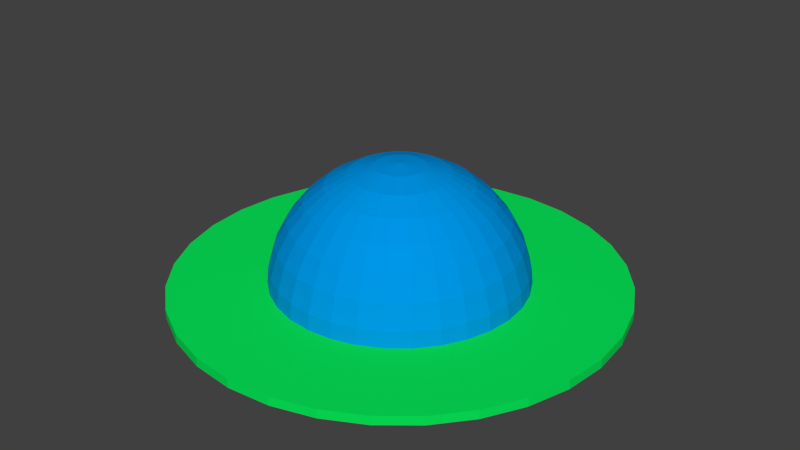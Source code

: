 # Source: saucer.blend  (saved by Blender 2.78.0; exported with 4.5.12 LTS)
import bpy
from mathutils import Matrix  # noqa: F401  (used for matrix-valued properties, if any)

bpy.ops.wm.read_factory_settings(use_empty=True)
scene = bpy.context.scene
scene.name = 'Scene'

# ---- collections
col_collection_1 = bpy.data.collections.new('Collection 1'); scene.collection.children.link(col_collection_1)

# ---- materials (node trees are filled in below, after node groups)
mat_sourcercircle = bpy.data.materials.new('SourcerCircle')
mat_sourcercircle.alpha_threshold = 0.0
mat_sourcercircle.use_transparent_shadow = False
mat_sourcercircle.diffuse_color = (0.002224, 0.8, 0.09828, 1.0)
mat_sourcercircle.roughness = 0.5
mat_saucercabin = bpy.data.materials.new('SaucerCabin')
mat_saucercabin.alpha_threshold = 0.0
mat_saucercabin.use_transparent_shadow = False
mat_saucercabin.diffuse_color = (0.0, 0.3045, 0.8, 1.0)
mat_saucercabin.roughness = 0.5

# ---- material node trees

# ---- world
world_world = bpy.data.worlds.new('World'); scene.world = world_world
world_world.color = (0.05088, 0.05088, 0.05088)
world_world.use_sun_shadow = False
world_world.sun_shadow_jitter_overblur = 0.0
world_world.cycles.sampling_method = 'MANUAL'

# ---- meshes
me_circle = bpy.data.meshes.new('Circle')
me_circle.from_pydata([(0.02181, 0.1097, 0.5621), (0.04279, 0.2151, 0.5295), (0.06212, 0.3123, 0.4765), (0.07906, 0.3975, 0.4053), (0.09297, 0.4674, 0.3184), (0.1033, 0.5193, 0.2193), (0.1097, 0.5513, 0.1118), (0.1118, 0.5621, 4.327e-08), (0.04279, 0.1033, 0.5621), (0.08393, 0.2026, 0.5295), (0.1219, 0.2942, 0.4765), (0.1551, 0.3744, 0.4053), (0.1824, 0.4403, 0.3184), (0.2026, 0.4892, 0.2193), (0.2151, 0.5193, 0.1118), (0.2193, 0.5295, 4.327e-08), (0.06212, 0.09297, 0.5621), (0.1219, 0.1824, 0.5295), (0.1769, 0.2648, 0.4765), (0.2252, 0.337, 0.4053), (0.2648, 0.3962, 0.3184), (0.2942, 0.4403, 0.2193), (0.3123, 0.4674, 0.1118), (0.3184, 0.4765, 4.327e-08), (0.07906, 0.07906, 0.5621), (0.1551, 0.1551, 0.5295), (0.2252, 0.2252, 0.4765), (0.2866, 0.2866, 0.4053), (0.337, 0.337, 0.3184), (0.3744, 0.3744, 0.2193), (0.3975, 0.3975, 0.1118), (0.4053, 0.4053, 4.327e-08), (0.09297, 0.06212, 0.5621), (0.1824, 0.1219, 0.5295), (0.2648, 0.1769, 0.4765), (0.337, 0.2252, 0.4053), (0.3962, 0.2648, 0.3184), (0.4403, 0.2942, 0.2193), (0.4674, 0.3123, 0.1118), (0.4765, 0.3184, 4.327e-08), (0.1033, 0.04279, 0.5621), (0.2026, 0.08393, 0.5295), (0.2942, 0.1219, 0.4765), (0.3744, 0.1551, 0.4053), (0.4403, 0.1824, 0.3184), (0.4892, 0.2026, 0.2193), (0.5193, 0.2151, 0.1118), (0.5295, 0.2193, 4.327e-08), (0.1097, 0.02181, 0.5621), (0.2151, 0.04279, 0.5295), (0.3123, 0.06212, 0.4765), (0.3975, 0.07906, 0.4053), (0.4674, 0.09297, 0.3184), (0.5193, 0.1033, 0.2193), (0.5513, 0.1097, 0.1118), (0.5621, 0.1118, 4.327e-08), (0.1118, -1.872e-07, 0.5621), (0.2193, -1.829e-07, 0.5295), (0.3184, -1.787e-07, 0.4765), (0.4053, -1.829e-07, 0.4053), (0.4765, -1.915e-07, 0.3184), (0.5295, -1.573e-07, 0.2193), (0.5621, -2.256e-07, 0.1118), (0.5731, -2.171e-07, 4.327e-08), (0.1097, -0.02181, 0.5621), (0.2151, -0.04279, 0.5295), (0.3123, -0.06212, 0.4765), (0.3975, -0.07906, 0.4053), (0.4674, -0.09297, 0.3184), (0.5193, -0.1033, 0.2193), (0.5513, -0.1097, 0.1118), (0.5621, -0.1118, 4.327e-08), (0.1033, -0.04279, 0.5621), (0.2026, -0.08393, 0.5295), (0.2942, -0.1219, 0.4765), (0.3744, -0.1551, 0.4053), (0.4403, -0.1824, 0.3184), (0.4892, -0.2026, 0.2193), (0.5193, -0.2151, 0.1118), (0.5295, -0.2193, 4.327e-08), (0.09297, -0.06212, 0.5621), (0.1824, -0.1219, 0.5295), (0.2648, -0.1769, 0.4765), (0.337, -0.2252, 0.4053), (0.3962, -0.2648, 0.3184), (0.4403, -0.2942, 0.2193), (0.4674, -0.3123, 0.1118), (0.4765, -0.3184, 4.327e-08), (0.07906, -0.07906, 0.5621), (0.1551, -0.1551, 0.5295), (0.2252, -0.2252, 0.4765), (0.2866, -0.2866, 0.4053), (0.337, -0.337, 0.3184), (0.3744, -0.3744, 0.2193), (0.3975, -0.3975, 0.1118), (0.4053, -0.4053, 4.327e-08), (0.06212, -0.09297, 0.5621), (0.1219, -0.1824, 0.5295), (0.1769, -0.2648, 0.4765), (0.2252, -0.337, 0.4053), (0.2648, -0.3962, 0.3184), (0.2942, -0.4403, 0.2193), (0.3123, -0.4674, 0.1118), (0.3184, -0.4765, 4.327e-08), (0.04279, -0.1033, 0.5621), (0.08393, -0.2026, 0.5295), (0.1219, -0.2942, 0.4765), (0.1551, -0.3744, 0.4053), (0.1824, -0.4403, 0.3184), (0.2026, -0.4892, 0.2193), (0.2151, -0.5193, 0.1118), (0.2193, -0.5295, 4.327e-08), (0.02181, -0.1097, 0.5621), (0.04279, -0.2151, 0.5295), (0.06212, -0.3123, 0.4765), (0.07906, -0.3975, 0.4053), (0.09297, -0.4674, 0.3184), (0.1033, -0.5193, 0.2193), (0.1097, -0.5513, 0.1118), (0.1118, -0.5621, 4.327e-08), (-4.133e-09, -0.1118, 0.5621), (2.362e-08, -0.2193, 0.5295), (1.508e-08, -0.3184, 0.4765), (-1.481e-08, -0.4053, 0.4053), (-4.897e-08, -0.4765, 0.3184), (3.643e-08, -0.5295, 0.2193), (-4.897e-08, -0.5621, 0.1118), (-5.751e-08, -0.5731, 4.327e-08), (-0.02181, -0.1097, 0.5621), (-0.04279, -0.2151, 0.5295), (-0.06212, -0.3123, 0.4765), (-0.07906, -0.3975, 0.4053), (-0.09297, -0.4674, 0.3184), (-0.1033, -0.5193, 0.2193), (-0.1097, -0.5513, 0.1118), (-0.1118, -0.5621, 4.327e-08), (-0.04279, -0.1033, 0.5621), (-0.08393, -0.2026, 0.5295), (-0.1219, -0.2942, 0.4765), (-0.1551, -0.3744, 0.4053), (-0.1824, -0.4403, 0.3184), (-0.2026, -0.4892, 0.2193), (-0.2151, -0.5193, 0.1118), (-0.2193, -0.5295, 4.327e-08), (-1.038e-07, -3.42e-07, 0.5731), (-0.06212, -0.09297, 0.5621), (-0.1219, -0.1824, 0.5295), (-0.1769, -0.2648, 0.4765), (-0.2252, -0.337, 0.4053), (-0.2648, -0.3962, 0.3184), (-0.2942, -0.4403, 0.2193), (-0.3123, -0.4674, 0.1118), (-0.3184, -0.4765, 4.327e-08), (-0.07906, -0.07906, 0.5621), (-0.1551, -0.1551, 0.5295), (-0.2252, -0.2252, 0.4765), (-0.2866, -0.2866, 0.4053), (-0.337, -0.337, 0.3184), (-0.3744, -0.3744, 0.2193), (-0.3975, -0.3975, 0.1118), (-0.4053, -0.4053, 4.327e-08), (-0.09297, -0.06212, 0.5621), (-0.1824, -0.1219, 0.5295), (-0.2648, -0.1769, 0.4765), (-0.337, -0.2252, 0.4053), (-0.3962, -0.2648, 0.3184), (-0.4403, -0.2942, 0.2193), (-0.4674, -0.3123, 0.1118), (-0.4765, -0.3184, 4.327e-08), (-0.1033, -0.04279, 0.5621), (-0.2026, -0.08393, 0.5295), (-0.2942, -0.1219, 0.4765), (-0.3744, -0.1551, 0.4053), (-0.4403, -0.1824, 0.3184), (-0.4892, -0.2026, 0.2193), (-0.5193, -0.2151, 0.1118), (-0.5295, -0.2193, 4.327e-08), (-0.1097, -0.02181, 0.5621), (-0.2151, -0.04279, 0.5295), (-0.3123, -0.06212, 0.4765), (-0.3975, -0.07906, 0.4053), (-0.4674, -0.09297, 0.3184), (-0.5193, -0.1033, 0.2193), (-0.5513, -0.1097, 0.1118), (-0.5621, -0.1118, 4.327e-08), (-0.1118, -1.787e-07, 0.5621), (-0.2193, -1.616e-07, 0.5295), (-0.3184, -1.616e-07, 0.4765), (-0.4053, -1.061e-07, 0.4053), (-0.4765, -8.045e-08, 0.3184), (-0.5295, -1.829e-07, 0.2193), (-0.5621, -5.483e-08, 0.1118), (-0.5731, -8.045e-08, 4.327e-08), (-0.1097, 0.02181, 0.5621), (-0.2151, 0.04279, 0.5295), (-0.3123, 0.06212, 0.4765), (-0.3975, 0.07906, 0.4053), (-0.4674, 0.09297, 0.3184), (-0.5193, 0.1033, 0.2193), (-0.5513, 0.1097, 0.1118), (-0.5621, 0.1118, 4.327e-08), (-0.1033, 0.04279, 0.5621), (-0.2026, 0.08393, 0.5295), (-0.2942, 0.1219, 0.4765), (-0.3744, 0.1551, 0.4053), (-0.4403, 0.1824, 0.3184), (-0.4892, 0.2026, 0.2193), (-0.5193, 0.2151, 0.1118), (-0.5295, 0.2193, 4.327e-08), (-0.09297, 0.06212, 0.5621), (-0.1824, 0.1219, 0.5295), (-0.2648, 0.1769, 0.4765), (-0.337, 0.2252, 0.4053), (-0.3962, 0.2648, 0.3184), (-0.4403, 0.2942, 0.2193), (-0.4674, 0.3123, 0.1118), (-0.4765, 0.3184, 4.327e-08), (-0.07906, 0.07906, 0.5621), (-0.1551, 0.1551, 0.5295), (-0.2252, 0.2252, 0.4765), (-0.2866, 0.2866, 0.4053), (-0.337, 0.337, 0.3184), (-0.3744, 0.3744, 0.2193), (-0.3975, 0.3975, 0.1118), (-0.4053, 0.4053, 4.327e-08), (-0.06212, 0.09297, 0.5621), (-0.1219, 0.1824, 0.5295), (-0.1769, 0.2648, 0.4765), (-0.2252, 0.337, 0.4053), (-0.2648, 0.3962, 0.3184), (-0.2942, 0.4403, 0.2193), (-0.3123, 0.4674, 0.1118), (-0.3184, 0.4765, 4.327e-08), (-0.04279, 0.1033, 0.5621), (-0.08393, 0.2026, 0.5295), (-0.1219, 0.2942, 0.4765), (-0.1551, 0.3744, 0.4053), (-0.1824, 0.4403, 0.3184), (-0.2026, 0.4892, 0.2193), (-0.2151, 0.5193, 0.1118), (-0.2193, 0.5295, 4.327e-08), (-0.02181, 0.1097, 0.5621), (-0.04279, 0.2151, 0.5295), (-0.06212, 0.3123, 0.4765), (-0.07906, 0.3975, 0.4053), (-0.09297, 0.4674, 0.3184), (-0.1033, 0.5193, 0.2193), (-0.1097, 0.5513, 0.1118), (-0.1118, 0.5621, 4.327e-08), (2.149e-08, 0.1118, 0.5621), (4.497e-08, 0.2193, 0.5295), (6.205e-08, 0.3184, 0.4765), (8.768e-08, 0.4053, 0.4053), (1.56e-07, 0.4765, 0.3184), (3.643e-08, 0.5295, 0.2193), (1.475e-07, 0.5621, 0.1118), (1.56e-07, 0.5731, 4.327e-08), (0.0, 1.0, 0.0), (-0.1951, 0.9808, 0.0), (-0.3827, 0.9239, 0.0), (-0.5556, 0.8315, 0.0), (-0.7071, 0.7071, 0.0), (-0.8315, 0.5556, 0.0), (-0.9239, 0.3827, 0.0), (-0.9808, 0.1951, 0.0), (-1.0, 7.55e-08, 0.0), (-0.9808, -0.1951, 0.0), (-0.9239, -0.3827, 0.0), (-0.8315, -0.5556, 0.0), (-0.7071, -0.7071, 0.0), (-0.5556, -0.8315, 0.0), (-0.3827, -0.9239, 0.0), (-0.1951, -0.9808, 0.0), (3.258e-07, -1.0, 0.0), (0.1951, -0.9808, 0.0), (0.3827, -0.9239, 0.0), (0.5556, -0.8315, 0.0), (0.7071, -0.7071, 0.0), (0.8315, -0.5556, 0.0), (0.9239, -0.3827, 0.0), (0.9808, -0.1951, 0.0), (1.0, 9.656e-07, 0.0), (0.9808, 0.1951, 0.0), (0.9239, 0.3827, 0.0), (0.8315, 0.5556, 0.0), (0.7071, 0.7071, 0.0), (0.5556, 0.8315, 0.0), (0.3827, 0.9239, 0.0), (0.1951, 0.9808, 0.0), (-0.1951, 0.9808, 0.04076), (0.0, 1.0, 0.04076), (-0.3827, 0.9239, 0.04076), (-0.5556, 0.8315, 0.04076), (-0.7071, 0.7071, 0.04076), (-0.8315, 0.5556, 0.04076), (-0.9239, 0.3827, 0.04076), (-0.9808, 0.1951, 0.04076), (-1.0, 7.55e-08, 0.04076), (-0.9808, -0.1951, 0.04076), (-0.9239, -0.3827, 0.04076), (-0.8315, -0.5556, 0.04076), (-0.7071, -0.7071, 0.04076), (-0.5556, -0.8315, 0.04076), (-0.3827, -0.9239, 0.04076), (-0.1951, -0.9808, 0.04076), (3.258e-07, -1.0, 0.04076), (0.1951, -0.9808, 0.04076), (0.3827, -0.9239, 0.04076), (0.5556, -0.8315, 0.04076), (0.7071, -0.7071, 0.04076), (0.8315, -0.5556, 0.04076), (0.9239, -0.3827, 0.04076), (0.9808, -0.1951, 0.04076), (1.0, 9.656e-07, 0.04076), (0.9808, 0.1951, 0.04076), (0.9239, 0.3827, 0.04076), (0.8315, 0.5556, 0.04076), (0.7071, 0.7071, 0.04076), (0.5556, 0.8315, 0.04076), (0.3827, 0.9239, 0.04076), (0.1951, 0.9808, 0.04076), (-0.4732, 0.3162, 0.04076), (-0.5258, 0.2178, 0.04076), (-0.4024, 0.4024, 0.04076), (-0.5582, 0.111, 0.04076), (-0.5691, -7.111e-08, 0.04076), (-0.5582, -0.111, 0.04076), (-0.5258, -0.2178, 0.04076), (-0.4732, -0.3162, 0.04076), (-0.4024, -0.4024, 0.04076), (-0.3162, 0.4732, 0.04076), (-0.2178, 0.5258, 0.04076), (-0.3162, -0.4732, 0.04076), (-0.2178, -0.5258, 0.04076), (-0.111, 0.5582, 0.04076), (-0.111, -0.5582, 0.04076), (1.529e-07, 0.5691, 0.04076), (-5.44e-08, -0.5691, 0.04076), (0.111, 0.5582, 0.04076), (0.111, -0.5582, 0.04076), (0.3162, 0.4732, 0.04076), (0.2178, 0.5258, 0.04076), (0.3162, -0.4732, 0.04076), (0.2178, -0.5258, 0.04076), (0.4732, 0.3162, 0.04076), (0.4024, 0.4024, 0.04076), (0.4732, -0.3162, 0.04076), (0.4024, -0.4024, 0.04076), (0.5258, 0.2178, 0.04076), (0.5582, 0.111, 0.04076), (0.5691, -2.202e-07, 0.04076), (0.5582, -0.111, 0.04076), (0.5258, -0.2178, 0.04076)], [], [(252, 251, 2, 3), (253, 252, 3, 4), (254, 253, 4, 5), (255, 254, 5, 6), (249, 144, 0), (250, 249, 0, 1), (251, 250, 1, 2), (2, 1, 9, 10), (3, 2, 10, 11), (4, 3, 11, 12), (5, 4, 12, 13), (6, 5, 13, 14), (0, 144, 8), (1, 0, 8, 9), (14, 13, 21, 22), (8, 144, 16), (9, 8, 16, 17), (10, 9, 17, 18), (11, 10, 18, 19), (12, 11, 19, 20), (13, 12, 20, 21), (19, 18, 26, 27), (20, 19, 27, 28), (21, 20, 28, 29), (22, 21, 29, 30), (16, 144, 24), (17, 16, 24, 25), (18, 17, 25, 26), (24, 144, 32), (25, 24, 32, 33), (26, 25, 33, 34), (27, 26, 34, 35), (28, 27, 35, 36), (29, 28, 36, 37), (30, 29, 37, 38), (35, 34, 42, 43), (36, 35, 43, 44), (37, 36, 44, 45), (38, 37, 45, 46), (32, 144, 40), (33, 32, 40, 41), (34, 33, 41, 42), (40, 144, 48), (41, 40, 48, 49), (42, 41, 49, 50), (43, 42, 50, 51), (44, 43, 51, 52), (45, 44, 52, 53), (46, 45, 53, 54), (52, 51, 59, 60), (53, 52, 60, 61), (54, 53, 61, 62), (48, 144, 56), (49, 48, 56, 57), (50, 49, 57, 58), (51, 50, 58, 59), (56, 144, 64), (57, 56, 64, 65), (58, 57, 65, 66), (59, 58, 66, 67), (60, 59, 67, 68), (61, 60, 68, 69), (62, 61, 69, 70), (68, 67, 75, 76), (69, 68, 76, 77), (70, 69, 77, 78), (64, 144, 72), (65, 64, 72, 73), (66, 65, 73, 74), (67, 66, 74, 75), (73, 72, 80, 81), (74, 73, 81, 82), (75, 74, 82, 83), (76, 75, 83, 84), (77, 76, 84, 85), (78, 77, 85, 86), (72, 144, 80), (85, 84, 92, 93), (86, 85, 93, 94), (80, 144, 88), (81, 80, 88, 89), (82, 81, 89, 90), (83, 82, 90, 91), (84, 83, 91, 92), (90, 89, 97, 98), (91, 90, 98, 99), (92, 91, 99, 100), (93, 92, 100, 101), (94, 93, 101, 102), (88, 144, 96), (89, 88, 96, 97), (102, 101, 109, 110), (96, 144, 104), (97, 96, 104, 105), (98, 97, 105, 106), (99, 98, 106, 107), (100, 99, 107, 108), (101, 100, 108, 109), (106, 105, 113, 114), (107, 106, 114, 115), (108, 107, 115, 116), (109, 108, 116, 117), (110, 109, 117, 118), (104, 144, 112), (105, 104, 112, 113), (118, 117, 125, 126), (112, 144, 120), (113, 112, 120, 121), (114, 113, 121, 122), (115, 114, 122, 123), (116, 115, 123, 124), (117, 116, 124, 125), (123, 122, 130, 131), (124, 123, 131, 132), (125, 124, 132, 133), (126, 125, 133, 134), (120, 144, 128), (121, 120, 128, 129), (122, 121, 129, 130), (128, 144, 136), (129, 128, 136, 137), (130, 129, 137, 138), (131, 130, 138, 139), (132, 131, 139, 140), (133, 132, 140, 141), (134, 133, 141, 142), (139, 138, 147, 148), (140, 139, 148, 149), (141, 140, 149, 150), (142, 141, 150, 151), (136, 144, 145), (137, 136, 145, 146), (138, 137, 146, 147), (145, 144, 153), (146, 145, 153, 154), (147, 146, 154, 155), (148, 147, 155, 156), (149, 148, 156, 157), (150, 149, 157, 158), (151, 150, 158, 159), (157, 156, 164, 165), (158, 157, 165, 166), (159, 158, 166, 167), (153, 144, 161), (154, 153, 161, 162), (155, 154, 162, 163), (156, 155, 163, 164), (162, 161, 169, 170), (163, 162, 170, 171), (164, 163, 171, 172), (165, 164, 172, 173), (166, 165, 173, 174), (167, 166, 174, 175), (161, 144, 169), (174, 173, 181, 182), (175, 174, 182, 183), (169, 144, 177), (170, 169, 177, 178), (171, 170, 178, 179), (172, 171, 179, 180), (173, 172, 180, 181), (178, 177, 185, 186), (179, 178, 186, 187), (180, 179, 187, 188), (181, 180, 188, 189), (182, 181, 189, 190), (183, 182, 190, 191), (177, 144, 185), (190, 189, 197, 198), (191, 190, 198, 199), (185, 144, 193), (186, 185, 193, 194), (187, 186, 194, 195), (188, 187, 195, 196), (189, 188, 196, 197), (195, 194, 202, 203), (196, 195, 203, 204), (197, 196, 204, 205), (198, 197, 205, 206), (199, 198, 206, 207), (193, 144, 201), (194, 193, 201, 202), (207, 206, 214, 215), (201, 144, 209), (202, 201, 209, 210), (203, 202, 210, 211), (204, 203, 211, 212), (205, 204, 212, 213), (206, 205, 213, 214), (211, 210, 218, 219), (212, 211, 219, 220), (213, 212, 220, 221), (214, 213, 221, 222), (215, 214, 222, 223), (209, 144, 217), (210, 209, 217, 218), (223, 222, 230, 231), (217, 144, 225), (218, 217, 225, 226), (219, 218, 226, 227), (220, 219, 227, 228), (221, 220, 228, 229), (222, 221, 229, 230), (228, 227, 235, 236), (229, 228, 236, 237), (230, 229, 237, 238), (231, 230, 238, 239), (225, 144, 233), (226, 225, 233, 234), (227, 226, 234, 235), (233, 144, 241), (234, 233, 241, 242), (235, 234, 242, 243), (236, 235, 243, 244), (237, 236, 244, 245), (238, 237, 245, 246), (239, 238, 246, 247), (245, 244, 252, 253), (246, 245, 253, 254), (247, 246, 254, 255), (241, 144, 249), (242, 241, 249, 250), (243, 242, 250, 251), (244, 243, 251, 252), (258, 257, 288, 287, 286, 285, 284, 283, 282, 281, 63, 55, 47, 39, 31, 23, 15, 7, 256, 248, 240, 232, 224, 216, 208, 200, 192, 265, 264, 263, 262, 261, 260, 259), (289, 291, 292, 293, 294, 295, 296, 297, 325, 324, 322, 321, 323, 330, 331, 334, 336, 338, 341, 340, 345, 344, 348, 349, 350, 313, 314, 315, 316, 317, 318, 319, 320, 290), (258, 259, 291, 289), (285, 286, 318, 317), (272, 273, 305, 304), (259, 260, 292, 291), (286, 287, 319, 318), (273, 274, 306, 305), (260, 261, 293, 292), (287, 288, 320, 319), (274, 275, 307, 306), (261, 262, 294, 293), (288, 257, 290, 320), (275, 276, 308, 307), (262, 263, 295, 294), (276, 277, 309, 308), (263, 264, 296, 295), (277, 278, 310, 309), (264, 265, 297, 296), (278, 279, 311, 310), (265, 266, 298, 297), (279, 280, 312, 311), (266, 267, 299, 298), (280, 281, 313, 312), (267, 268, 300, 299), (281, 282, 314, 313), (268, 269, 301, 300), (282, 283, 315, 314), (269, 270, 302, 301), (283, 284, 316, 315), (270, 271, 303, 302), (257, 258, 289, 290), (284, 285, 317, 316), (271, 272, 304, 303), (343, 342, 102, 110), (324, 325, 191, 199), (346, 352, 78, 86), (326, 327, 175, 183), (338, 336, 255, 6), (344, 345, 30, 38), (333, 335, 134, 142), (342, 347, 94, 102), (339, 343, 110, 118), (350, 349, 54, 62), (323, 321, 215, 223), (345, 340, 22, 30), (337, 339, 118, 126), (265, 192, 184, 176, 168, 160, 152, 143, 135, 127, 119, 111, 103, 95, 87, 79, 71, 63, 281, 280, 279, 278, 277, 276, 275, 274, 273, 272, 271, 270, 269, 268, 267, 266), (336, 334, 247, 255), (331, 330, 231, 239), (325, 326, 183, 191), (332, 333, 142, 151), (341, 338, 6, 14), (330, 323, 223, 231), (349, 348, 46, 54), (329, 332, 151, 159), (328, 329, 159, 167), (352, 351, 70, 78), (334, 331, 239, 247), (347, 346, 86, 94), (313, 350, 351, 352, 346, 347, 342, 343, 339, 337, 335, 333, 332, 329, 328, 327, 326, 325, 297, 298, 299, 300, 301, 302, 303, 304, 305, 306, 307, 308, 309, 310, 311, 312), (340, 341, 14, 22), (348, 344, 38, 46), (322, 324, 199, 207), (321, 322, 207, 215), (327, 328, 167, 175), (351, 350, 62, 70), (335, 337, 126, 134)])
me_circle.polygons.foreach_set('material_index', [1, 1, 1, 1, 1, 1, 1, 1, 1, 1, 1, 1, 1, 1, 1, 1, 1, 1, 1, 1, 1, 1, 1, 1, 1, 1, 1, 1, 1, 1, 1, 1, 1, 1, 1, 1, 1, 1, 1, 1, 1, 1, 1, 1, 1, 1, 1, 1, 1, 1, 1, 1, 1, 1, 1, 1, 1, 1, 1, 1, 1, 1, 1, 1, 1, 1, 1, 1, 1, 1, 1, 1, 1, 1, 1, 1, 1, 1, 1, 1, 1, 1, 1, 1, 1, 1, 1, 1, 1, 1, 1, 1, 1, 1, 1, 1, 1, 1, 1, 1, 1, 1, 1, 1, 1, 1, 1, 1, 1, 1, 1, 1, 1, 1, 1, 1, 1, 1, 1, 1, 1, 1, 1, 1, 1, 1, 1, 1, 1, 1, 1, 1, 1, 1, 1, 1, 1, 1, 1, 1, 1, 1, 1, 1, 1, 1, 1, 1, 1, 1, 1, 1, 1, 1, 1, 1, 1, 1, 1, 1, 1, 1, 1, 1, 1, 1, 1, 1, 1, 1, 1, 1, 1, 1, 1, 1, 1, 1, 1, 1, 1, 1, 1, 1, 1, 1, 1, 1, 1, 1, 1, 1, 1, 1, 1, 1, 1, 1, 1, 1, 1, 1, 1, 1, 1, 1, 1, 1, 1, 1, 1, 1, 1, 1, 1, 1, 1, 1, 1, 1, 1, 1, 1, 1, 0, 0, 0, 0, 0, 0, 0, 0, 0, 0, 0, 0, 0, 0, 0, 0, 0, 0, 0, 0, 0, 0, 0, 0, 0, 0, 0, 0, 0, 0, 0, 0, 0, 0, 1, 1, 1, 1, 1, 1, 1, 1, 1, 1, 1, 1, 1, 0, 1, 1, 1, 1, 1, 1, 1, 1, 1, 1, 1, 1, 0, 1, 1, 1, 1, 1, 1, 1])
_uv = me_circle.uv_layers.new(name='UVMap')
_uv.uv.foreach_set('vector', [0.6487, 0.1493, 0.6731, 0.139, 0.6841, 0.1521, 0.6627, 0.1659, 0.8455, 0.5013, 0.814, 0.503, 0.813, 0.4835, 0.8444, 0.4783, 0.8797, 0.5, 0.8455, 0.5013, 0.8444, 0.4783, 0.8785, 0.4744, 0.9154, 0.4992, 0.8797, 0.5, 0.8785, 0.4744, 0.914, 0.472, 0.7311, 0.1146, 0.7625, 0.1013, 0.735, 0.1191, 0.7009, 0.1273, 0.7311, 0.1146, 0.735, 0.1191, 0.7085, 0.1363, 0.6731, 0.139, 0.7009, 0.1273, 0.7085, 0.1363, 0.6841, 0.1521, 0.6841, 0.1521, 0.7085, 0.1363, 0.7182, 0.1439, 0.6982, 0.1631, 0.6627, 0.1659, 0.6841, 0.1521, 0.6982, 0.1631, 0.6806, 0.18, 0.8444, 0.4783, 0.813, 0.4835, 0.8111, 0.465, 0.8422, 0.4566, 0.8785, 0.4744, 0.8444, 0.4783, 0.8422, 0.4566, 0.876, 0.4503, 0.914, 0.472, 0.8785, 0.4744, 0.876, 0.4503, 0.9114, 0.4464, 0.735, 0.1191, 0.7625, 0.1013, 0.7399, 0.123, 0.7085, 0.1363, 0.735, 0.1191, 0.7399, 0.123, 0.7182, 0.1439, 0.9114, 0.4464, 0.876, 0.4503, 0.8724, 0.4286, 0.9076, 0.4234, 0.7399, 0.123, 0.7625, 0.1013, 0.7457, 0.1261, 0.7182, 0.1439, 0.7399, 0.123, 0.7457, 0.1261, 0.7296, 0.1499, 0.6982, 0.1631, 0.7182, 0.1439, 0.7296, 0.1499, 0.7147, 0.1719, 0.6806, 0.18, 0.6982, 0.1631, 0.7147, 0.1719, 0.7017, 0.1911, 0.8422, 0.4566, 0.8111, 0.465, 0.8084, 0.4484, 0.8389, 0.4371, 0.876, 0.4503, 0.8422, 0.4566, 0.8389, 0.4371, 0.8724, 0.4286, 0.7017, 0.1911, 0.7147, 0.1719, 0.7331, 0.1779, 0.7251, 0.1987, 0.7372, 0.2206, 0.7671, 0.2345, 0.7637, 0.2486, 0.7331, 0.2372, 0.7042, 0.2103, 0.7372, 0.2206, 0.7331, 0.2372, 0.6996, 0.2288, 0.6693, 0.204, 0.7042, 0.2103, 0.6996, 0.2288, 0.6644, 0.2236, 0.7457, 0.1261, 0.7625, 0.1013, 0.7522, 0.1282, 0.7296, 0.1499, 0.7457, 0.1261, 0.7522, 0.1282, 0.7422, 0.154, 0.7147, 0.1719, 0.7296, 0.1499, 0.7422, 0.154, 0.7331, 0.1779, 0.7522, 0.1282, 0.7625, 0.1013, 0.759, 0.1293, 0.7422, 0.154, 0.7522, 0.1282, 0.759, 0.1293, 0.7557, 0.1561, 0.7331, 0.1779, 0.7422, 0.154, 0.7557, 0.1561, 0.7526, 0.1809, 0.7251, 0.1987, 0.7331, 0.1779, 0.7526, 0.1809, 0.7499, 0.2026, 0.7331, 0.2372, 0.7637, 0.2486, 0.7609, 0.2652, 0.7299, 0.2567, 0.6996, 0.2288, 0.7331, 0.2372, 0.7299, 0.2567, 0.696, 0.2504, 0.6644, 0.2236, 0.6996, 0.2288, 0.696, 0.2504, 0.6606, 0.2466, 0.7499, 0.2026, 0.7526, 0.1809, 0.7725, 0.1809, 0.7752, 0.2026, 0.7299, 0.2567, 0.7609, 0.2652, 0.759, 0.2836, 0.7277, 0.2784, 0.696, 0.2504, 0.7299, 0.2567, 0.7277, 0.2784, 0.6935, 0.2745, 0.6606, 0.2466, 0.696, 0.2504, 0.6935, 0.2745, 0.658, 0.2722, 0.759, 0.1293, 0.7625, 0.1013, 0.766, 0.1293, 0.7557, 0.1561, 0.759, 0.1293, 0.766, 0.1293, 0.7694, 0.1561, 0.7526, 0.1809, 0.7557, 0.1561, 0.7694, 0.1561, 0.7725, 0.1809, 0.766, 0.1293, 0.7625, 0.1013, 0.7729, 0.1282, 0.7694, 0.1561, 0.766, 0.1293, 0.7729, 0.1282, 0.7828, 0.154, 0.7725, 0.1809, 0.7694, 0.1561, 0.7828, 0.154, 0.792, 0.1779, 0.7752, 0.2026, 0.7725, 0.1809, 0.792, 0.1779, 0.8, 0.1987, 0.7277, 0.2784, 0.759, 0.2836, 0.7581, 0.3032, 0.7265, 0.3014, 0.6935, 0.2745, 0.7277, 0.2784, 0.7265, 0.3014, 0.6923, 0.3001, 0.658, 0.2722, 0.6935, 0.2745, 0.6923, 0.3001, 0.6567, 0.2993, 0.7265, 0.3014, 0.7581, 0.3032, 0.7581, 0.3231, 0.7265, 0.3249, 0.6923, 0.3001, 0.7265, 0.3014, 0.7265, 0.3249, 0.6923, 0.3262, 0.6567, 0.2993, 0.6923, 0.3001, 0.6923, 0.3262, 0.6567, 0.327, 0.7729, 0.1282, 0.7625, 0.1013, 0.7793, 0.1261, 0.7828, 0.154, 0.7729, 0.1282, 0.7793, 0.1261, 0.7955, 0.1499, 0.792, 0.1779, 0.7828, 0.154, 0.7955, 0.1499, 0.8103, 0.1719, 0.7581, 0.3032, 0.7857, 0.3053, 0.7857, 0.321, 0.7581, 0.3231, 0.7793, 0.1261, 0.7625, 0.1013, 0.7851, 0.123, 0.7955, 0.1499, 0.7793, 0.1261, 0.7851, 0.123, 0.8069, 0.1439, 0.8103, 0.1719, 0.7955, 0.1499, 0.8069, 0.1439, 0.8269, 0.1631, 0.8234, 0.1911, 0.8103, 0.1719, 0.8269, 0.1631, 0.8444, 0.18, 0.7265, 0.3249, 0.7581, 0.3231, 0.759, 0.3427, 0.7277, 0.3479, 0.6923, 0.3262, 0.7265, 0.3249, 0.7277, 0.3479, 0.6935, 0.3518, 0.6567, 0.327, 0.6923, 0.3262, 0.6935, 0.3518, 0.658, 0.3541, 0.7277, 0.3479, 0.759, 0.3427, 0.7609, 0.3611, 0.7299, 0.3696, 0.6935, 0.3518, 0.7277, 0.3479, 0.7299, 0.3696, 0.696, 0.3759, 0.658, 0.3541, 0.6935, 0.3518, 0.696, 0.3759, 0.6606, 0.3797, 0.7851, 0.123, 0.7625, 0.1013, 0.7901, 0.1191, 0.8069, 0.1439, 0.7851, 0.123, 0.7901, 0.1191, 0.8165, 0.1363, 0.8269, 0.1631, 0.8069, 0.1439, 0.8165, 0.1363, 0.8409, 0.1521, 0.8444, 0.18, 0.8269, 0.1631, 0.8409, 0.1521, 0.8623, 0.1659, 0.8165, 0.1363, 0.7901, 0.1191, 0.7939, 0.1146, 0.8242, 0.1273, 0.8409, 0.1521, 0.8165, 0.1363, 0.8242, 0.1273, 0.852, 0.139, 0.8623, 0.1659, 0.8409, 0.1521, 0.852, 0.139, 0.8764, 0.1493, 0.7299, 0.3696, 0.7609, 0.3611, 0.7637, 0.3777, 0.7331, 0.3891, 0.696, 0.3759, 0.7299, 0.3696, 0.7331, 0.3891, 0.6996, 0.3975, 0.6606, 0.3797, 0.696, 0.3759, 0.6996, 0.3975, 0.6644, 0.4027, 0.7901, 0.1191, 0.7625, 0.1013, 0.7939, 0.1146, 0.7014, 0.4289, 0.7347, 0.4385, 0.7311, 0.4552, 0.6974, 0.4474, 0.6644, 0.4027, 0.6996, 0.3975, 0.7042, 0.416, 0.6693, 0.4223, 0.7939, 0.1146, 0.7625, 0.1013, 0.7966, 0.1095, 0.8242, 0.1273, 0.7939, 0.1146, 0.7966, 0.1095, 0.8294, 0.1173, 0.852, 0.139, 0.8242, 0.1273, 0.8294, 0.1173, 0.8596, 0.1245, 0.8764, 0.1493, 0.852, 0.139, 0.8596, 0.1245, 0.8861, 0.1309, 0.7347, 0.4385, 0.7651, 0.4518, 0.762, 0.466, 0.7311, 0.4552, 0.8596, 0.1245, 0.8294, 0.1173, 0.8321, 0.1067, 0.8635, 0.1092, 0.8861, 0.1309, 0.8596, 0.1245, 0.8635, 0.1092, 0.891, 0.1113, 0.7311, 0.4552, 0.762, 0.466, 0.7598, 0.4826, 0.7285, 0.4748, 0.6974, 0.4474, 0.7311, 0.4552, 0.7285, 0.4748, 0.6945, 0.4692, 0.6621, 0.4429, 0.6974, 0.4474, 0.6945, 0.4692, 0.659, 0.466, 0.7966, 0.1095, 0.7625, 0.1013, 0.798, 0.1041, 0.8294, 0.1173, 0.7966, 0.1095, 0.798, 0.1041, 0.8321, 0.1067, 0.659, 0.466, 0.6945, 0.4692, 0.6928, 0.4933, 0.6572, 0.4916, 0.798, 0.1041, 0.7625, 0.1013, 0.798, 0.09856, 0.8321, 0.1067, 0.798, 0.1041, 0.798, 0.09856, 0.8321, 0.09592, 0.8635, 0.1092, 0.8321, 0.1067, 0.8321, 0.09592, 0.8635, 0.09348, 0.891, 0.1113, 0.8635, 0.1092, 0.8635, 0.09348, 0.891, 0.09134, 0.7285, 0.4748, 0.7598, 0.4826, 0.7585, 0.5011, 0.727, 0.4965, 0.6945, 0.4692, 0.7285, 0.4748, 0.727, 0.4965, 0.6928, 0.4933, 0.8635, 0.09348, 0.8321, 0.09592, 0.8294, 0.08532, 0.8596, 0.0781, 0.891, 0.09134, 0.8635, 0.09348, 0.8596, 0.0781, 0.8861, 0.07176, 0.727, 0.4965, 0.7585, 0.5011, 0.7582, 0.5207, 0.7266, 0.5195, 0.6928, 0.4933, 0.727, 0.4965, 0.7266, 0.5195, 0.6923, 0.5189, 0.6572, 0.4916, 0.6928, 0.4933, 0.6923, 0.5189, 0.6567, 0.5188, 0.798, 0.09856, 0.7625, 0.1013, 0.7966, 0.09316, 0.8321, 0.09592, 0.798, 0.09856, 0.7966, 0.09316, 0.8294, 0.08532, 0.6567, 0.5188, 0.6923, 0.5189, 0.6931, 0.5449, 0.6575, 0.5464, 0.7966, 0.09316, 0.7625, 0.1013, 0.7939, 0.08808, 0.8294, 0.08532, 0.7966, 0.09316, 0.7939, 0.08808, 0.8242, 0.07534, 0.8596, 0.0781, 0.8294, 0.08532, 0.8242, 0.07534, 0.852, 0.06361, 0.7582, 0.5207, 0.7858, 0.5223, 0.7863, 0.5379, 0.7588, 0.5406, 0.7266, 0.5195, 0.7582, 0.5207, 0.7588, 0.5406, 0.7273, 0.543, 0.6923, 0.5189, 0.7266, 0.5195, 0.7273, 0.543, 0.6931, 0.5449, 0.8764, 0.05333, 0.852, 0.06361, 0.8409, 0.05057, 0.8623, 0.03673, 0.7273, 0.543, 0.7588, 0.5406, 0.7603, 0.5602, 0.7291, 0.566, 0.6931, 0.5449, 0.7273, 0.543, 0.7291, 0.566, 0.6952, 0.5705, 0.6575, 0.5464, 0.6931, 0.5449, 0.6952, 0.5705, 0.6597, 0.5736, 0.7939, 0.08808, 0.7625, 0.1013, 0.7901, 0.0835, 0.8242, 0.07534, 0.7939, 0.08808, 0.7901, 0.0835, 0.8165, 0.06636, 0.852, 0.06361, 0.8242, 0.07534, 0.8165, 0.06636, 0.8409, 0.05057, 0.7901, 0.0835, 0.7625, 0.1013, 0.7851, 0.0796, 0.8165, 0.06636, 0.7901, 0.0835, 0.7851, 0.0796, 0.8069, 0.05873, 0.8409, 0.05057, 0.8165, 0.06636, 0.8069, 0.05873, 0.8269, 0.03948, 0.8623, 0.03673, 0.8409, 0.05057, 0.8269, 0.03948, 0.8444, 0.02262, 0.7291, 0.566, 0.7603, 0.5602, 0.7628, 0.5786, 0.732, 0.5876, 0.6952, 0.5705, 0.7291, 0.566, 0.732, 0.5876, 0.6984, 0.5945, 0.6597, 0.5736, 0.6952, 0.5705, 0.6984, 0.5945, 0.6631, 0.5991, 0.8444, 0.02262, 0.8269, 0.03948, 0.8103, 0.03077, 0.8234, 0.01153, 0.732, 0.5876, 0.7628, 0.5786, 0.7661, 0.5951, 0.7359, 0.607, 0.6984, 0.5945, 0.732, 0.5876, 0.7359, 0.607, 0.7026, 0.6161, 0.6631, 0.5991, 0.6984, 0.5945, 0.7026, 0.6161, 0.6676, 0.622, 0.7851, 0.0796, 0.7625, 0.1013, 0.7793, 0.07655, 0.8069, 0.05873, 0.7851, 0.0796, 0.7793, 0.07655, 0.7955, 0.05273, 0.8269, 0.03948, 0.8069, 0.05873, 0.7955, 0.05273, 0.8103, 0.03077, 0.7793, 0.07655, 0.7625, 0.1013, 0.7729, 0.07444, 0.7955, 0.05273, 0.7793, 0.07655, 0.7729, 0.07444, 0.7828, 0.04859, 0.8103, 0.03077, 0.7955, 0.05273, 0.7828, 0.04859, 0.792, 0.02477, 0.8234, 0.01153, 0.8103, 0.03077, 0.792, 0.02477, 0.8, 0.003894, 0.7359, 0.607, 0.7661, 0.5951, 0.77, 0.6091, 0.7405, 0.6236, 0.8558, 0.2103, 0.8889, 0.2206, 0.8848, 0.2372, 0.8513, 0.2288, 0.8209, 0.204, 0.8558, 0.2103, 0.8513, 0.2288, 0.8161, 0.2236, 0.8848, 0.2372, 0.9153, 0.2486, 0.9126, 0.2652, 0.8815, 0.2567, 0.8513, 0.2288, 0.8848, 0.2372, 0.8815, 0.2567, 0.8477, 0.2504, 0.8161, 0.2236, 0.8513, 0.2288, 0.8477, 0.2504, 0.8123, 0.2466, 0.7729, 0.07444, 0.7625, 0.1013, 0.766, 0.07336, 0.7828, 0.04859, 0.7729, 0.07444, 0.766, 0.07336, 0.7694, 0.04648, 0.792, 0.02477, 0.7828, 0.04859, 0.7694, 0.04648, 0.7725, 0.02171, 0.8, 0.003894, 0.792, 0.02477, 0.7725, 0.02171, 0.7752, 7.487e-09, 0.7694, 0.04648, 0.766, 0.07336, 0.759, 0.07336, 0.7557, 0.04648, 0.7725, 0.02171, 0.7694, 0.04648, 0.7557, 0.04648, 0.7526, 0.02171, 0.7752, 7.487e-09, 0.7725, 0.02171, 0.7526, 0.02171, 0.7499, 0.0, 0.8815, 0.2567, 0.9126, 0.2652, 0.9107, 0.2836, 0.8793, 0.2784, 0.8477, 0.2504, 0.8815, 0.2567, 0.8793, 0.2784, 0.8452, 0.2745, 0.8123, 0.2466, 0.8477, 0.2504, 0.8452, 0.2745, 0.8097, 0.2722, 0.766, 0.07336, 0.7625, 0.1013, 0.759, 0.07336, 0.8452, 0.2745, 0.8793, 0.2784, 0.8782, 0.3014, 0.8439, 0.3001, 0.8097, 0.2722, 0.8452, 0.2745, 0.8439, 0.3001, 0.8083, 0.2993, 0.759, 0.07336, 0.7625, 0.1013, 0.7522, 0.07444, 0.7557, 0.04648, 0.759, 0.07336, 0.7522, 0.07444, 0.7422, 0.04859, 0.7526, 0.02171, 0.7557, 0.04648, 0.7422, 0.04859, 0.7331, 0.02477, 0.7499, 0.0, 0.7526, 0.02171, 0.7331, 0.02477, 0.7251, 0.003894, 0.8793, 0.2784, 0.9107, 0.2836, 0.9097, 0.3032, 0.8782, 0.3014, 0.7422, 0.04859, 0.7522, 0.07444, 0.7457, 0.07655, 0.7296, 0.05273, 0.7331, 0.02477, 0.7422, 0.04859, 0.7296, 0.05273, 0.7147, 0.03077, 0.9097, 0.3032, 0.9374, 0.3053, 0.9374, 0.321, 0.9097, 0.3231, 0.8782, 0.3014, 0.9097, 0.3032, 0.9097, 0.3231, 0.8782, 0.3249, 0.8439, 0.3001, 0.8782, 0.3014, 0.8782, 0.3249, 0.8439, 0.3262, 0.8083, 0.2993, 0.8439, 0.3001, 0.8439, 0.3262, 0.8083, 0.327, 0.7522, 0.07444, 0.7625, 0.1013, 0.7457, 0.07655, 0.8439, 0.3262, 0.8782, 0.3249, 0.8793, 0.3479, 0.8452, 0.3518, 0.8083, 0.327, 0.8439, 0.3262, 0.8452, 0.3518, 0.8097, 0.3541, 0.7457, 0.07655, 0.7625, 0.1013, 0.7399, 0.0796, 0.7296, 0.05273, 0.7457, 0.07655, 0.7399, 0.0796, 0.7182, 0.05873, 0.7147, 0.03077, 0.7296, 0.05273, 0.7182, 0.05873, 0.6982, 0.03948, 0.7017, 0.01153, 0.7147, 0.03077, 0.6982, 0.03948, 0.6806, 0.02262, 0.8782, 0.3249, 0.9097, 0.3231, 0.9107, 0.3427, 0.8793, 0.3479, 0.6982, 0.03948, 0.7182, 0.05873, 0.7085, 0.06636, 0.6841, 0.05057, 0.6806, 0.02262, 0.6982, 0.03948, 0.6841, 0.05057, 0.6627, 0.03673, 0.8793, 0.3479, 0.9107, 0.3427, 0.9126, 0.3611, 0.8815, 0.3696, 0.8452, 0.3518, 0.8793, 0.3479, 0.8815, 0.3696, 0.8477, 0.3759, 0.8097, 0.3541, 0.8452, 0.3518, 0.8477, 0.3759, 0.8123, 0.3797, 0.7399, 0.0796, 0.7625, 0.1013, 0.735, 0.0835, 0.7182, 0.05873, 0.7399, 0.0796, 0.735, 0.0835, 0.7085, 0.06636, 0.8123, 0.3797, 0.8477, 0.3759, 0.8512, 0.3975, 0.8161, 0.4027, 0.735, 0.0835, 0.7625, 0.1013, 0.7311, 0.08808, 0.7085, 0.06636, 0.735, 0.0835, 0.7311, 0.08808, 0.7009, 0.07534, 0.6841, 0.05057, 0.7085, 0.06636, 0.7009, 0.07534, 0.6731, 0.06361, 0.6627, 0.03673, 0.6841, 0.05057, 0.6731, 0.06361, 0.6487, 0.05333, 0.8815, 0.3696, 0.9126, 0.3611, 0.9153, 0.3777, 0.8848, 0.3891, 0.8477, 0.3759, 0.8815, 0.3696, 0.8848, 0.3891, 0.8512, 0.3975, 0.6731, 0.06361, 0.7009, 0.07534, 0.6957, 0.08532, 0.6655, 0.0781, 0.6487, 0.05333, 0.6731, 0.06361, 0.6655, 0.0781, 0.639, 0.07176, 0.8348, 0.6055, 0.8049, 0.5917, 0.8084, 0.5776, 0.8389, 0.589, 0.8679, 0.6158, 0.8348, 0.6055, 0.8389, 0.589, 0.8724, 0.5974, 0.9028, 0.6222, 0.8679, 0.6158, 0.8724, 0.5974, 0.9076, 0.6026, 0.7311, 0.08808, 0.7625, 0.1013, 0.7284, 0.09316, 0.7009, 0.07534, 0.7311, 0.08808, 0.7284, 0.09316, 0.6957, 0.08532, 0.9076, 0.6026, 0.8724, 0.5974, 0.876, 0.5757, 0.9114, 0.5796, 0.7284, 0.09316, 0.7625, 0.1013, 0.7271, 0.09856, 0.6957, 0.08532, 0.7284, 0.09316, 0.7271, 0.09856, 0.693, 0.09592, 0.6655, 0.0781, 0.6957, 0.08532, 0.693, 0.09592, 0.6616, 0.09348, 0.639, 0.07176, 0.6655, 0.0781, 0.6616, 0.09348, 0.6341, 0.09134, 0.8389, 0.589, 0.8084, 0.5776, 0.8111, 0.561, 0.8422, 0.5694, 0.8724, 0.5974, 0.8389, 0.589, 0.8422, 0.5694, 0.876, 0.5757, 0.6341, 0.09134, 0.6616, 0.09348, 0.6616, 0.1092, 0.6341, 0.1113, 0.8422, 0.5694, 0.8111, 0.561, 0.813, 0.5426, 0.8444, 0.5478, 0.876, 0.5757, 0.8422, 0.5694, 0.8444, 0.5478, 0.8785, 0.5516, 0.9114, 0.5796, 0.876, 0.5757, 0.8785, 0.5516, 0.914, 0.554, 0.7271, 0.09856, 0.7625, 0.1013, 0.7271, 0.1041, 0.693, 0.09592, 0.7271, 0.09856, 0.7271, 0.1041, 0.693, 0.1067, 0.6616, 0.09348, 0.693, 0.09592, 0.693, 0.1067, 0.6616, 0.1092, 0.7271, 0.1041, 0.7625, 0.1013, 0.7284, 0.1095, 0.693, 0.1067, 0.7271, 0.1041, 0.7284, 0.1095, 0.6957, 0.1173, 0.6616, 0.1092, 0.693, 0.1067, 0.6957, 0.1173, 0.6655, 0.1245, 0.6341, 0.1113, 0.6616, 0.1092, 0.6655, 0.1245, 0.639, 0.1309, 0.8444, 0.5478, 0.813, 0.5426, 0.814, 0.523, 0.8455, 0.5247, 0.8785, 0.5516, 0.8444, 0.5478, 0.8455, 0.5247, 0.8797, 0.526, 0.914, 0.554, 0.8785, 0.5516, 0.8797, 0.526, 0.9154, 0.5268, 0.8455, 0.5247, 0.814, 0.523, 0.814, 0.503, 0.8455, 0.5013, 0.8797, 0.526, 0.8455, 0.5247, 0.8455, 0.5013, 0.8797, 0.5, 0.9154, 0.5268, 0.8797, 0.526, 0.8797, 0.5, 0.9154, 0.4992, 0.7284, 0.1095, 0.7625, 0.1013, 0.7311, 0.1146, 0.6957, 0.1173, 0.7284, 0.1095, 0.7311, 0.1146, 0.7009, 0.1273, 0.6655, 0.1245, 0.6957, 0.1173, 0.7009, 0.1273, 0.6731, 0.139, 0.814, 0.523, 0.7863, 0.5208, 0.7863, 0.5052, 0.814, 0.503, 0.4095, 0.5096, 0.4672, 0.5285, 0.5191, 0.5558, 0.5633, 0.5906, 0.598, 0.6316, 0.6219, 0.6771, 0.6341, 0.7254, 0.6341, 0.7746, 0.6219, 0.8229, 0.598, 0.8684, 0.478, 0.8179, 0.4917, 0.7918, 0.4987, 0.7641, 0.4987, 0.7359, 0.4917, 0.7082, 0.478, 0.6821, 0.4582, 0.6587, 0.4329, 0.6387, 0.4031, 0.623, 0.37, 0.6122, 0.3349, 0.6067, 0.2991, 0.6067, 0.264, 0.6122, 0.231, 0.623, 0.2012, 0.6387, 0.1759, 0.6587, 0.156, 0.6821, 0.03608, 0.6316, 0.07078, 0.5906, 0.1149, 0.5558, 0.1669, 0.5285, 0.2246, 0.5096, 0.2858, 0.5, 0.3483, 0.5, 3.798e-08, 0.2746, 0.0, 0.2254, 0.01218, 0.1771, 0.03608, 0.1316, 0.07078, 0.09063, 0.1149, 0.05581, 0.1669, 0.02845, 0.2246, 0.009607, 0.2644, 0.1132, 0.2316, 0.1239, 0.202, 0.1395, 0.1769, 0.1593, 0.1571, 0.1826, 0.1435, 0.2085, 0.1366, 0.236, 0.1366, 0.264, 0.1435, 0.2915, 0.1571, 0.3174, 0.1769, 0.3407, 0.202, 0.3605, 0.2316, 0.3761, 0.2644, 0.3868, 0.2993, 0.3923, 0.3348, 0.3923, 0.3697, 0.3868, 0.4095, 0.4904, 0.3482, 0.5, 0.2858, 0.5, 0.2246, 0.4904, 0.1669, 0.4715, 0.1149, 0.4442, 0.07078, 0.4094, 0.03608, 0.3684, 0.01218, 0.3229, 0.9374, 0.185, 0.9397, 0.1367, 0.9525, 0.1367, 0.9501, 0.185, 0.9598, 0.4038, 0.9512, 0.369, 0.9639, 0.369, 0.9725, 0.4038, 0.9702, 0.6544, 0.969, 0.6061, 0.9817, 0.6062, 0.9829, 0.6546, 0.9397, 0.1367, 0.9444, 0.09124, 0.9571, 0.09124, 0.9525, 0.1367, 0.9512, 0.369, 0.9444, 0.3281, 0.9571, 0.3281, 0.9639, 0.369, 0.969, 0.6061, 0.9702, 0.5568, 0.9829, 0.557, 0.9817, 0.6062, 0.9444, 0.09124, 0.9512, 0.0503, 0.9639, 0.0503, 0.9571, 0.09124, 0.9444, 0.3281, 0.9397, 0.2826, 0.9525, 0.2826, 0.9571, 0.3281, 0.9702, 0.5568, 0.9737, 0.5086, 0.9865, 0.5088, 0.9829, 0.557, 0.9512, 0.0503, 0.9598, 0.01547, 0.9725, 0.01547, 0.9639, 0.0503, 0.9397, 0.2826, 0.9374, 0.2343, 0.9501, 0.2343, 0.9525, 0.2826, 0.9737, 0.5086, 0.9795, 0.4631, 0.9922, 0.4633, 0.9865, 0.5088, 0.9863, 0.3342, 0.9795, 0.2933, 0.9923, 0.2933, 0.999, 0.3342, 0.9795, 0.4631, 0.9873, 0.4223, 1.0, 0.4225, 0.9922, 0.4633, 0.9795, 0.2933, 0.9749, 0.2478, 0.9876, 0.2478, 0.9923, 0.2933, 0.9563, 0.7759, 0.9485, 0.741, 0.9612, 0.7412, 0.969, 0.7761, 0.9749, 0.2478, 0.9725, 0.1995, 0.9852, 0.1995, 0.9876, 0.2478, 0.9485, 0.741, 0.9427, 0.6999, 0.9555, 0.7001, 0.9612, 0.7412, 0.9725, 0.1995, 0.9725, 0.1502, 0.9852, 0.1502, 0.9852, 0.1995, 0.9427, 0.6999, 0.9392, 0.6544, 0.9519, 0.6546, 0.9555, 0.7001, 0.9725, 0.1502, 0.9749, 0.1019, 0.9876, 0.1019, 0.9852, 0.1502, 0.9392, 0.6544, 0.938, 0.6061, 0.9507, 0.6062, 0.9519, 0.6546, 0.9749, 0.1019, 0.9795, 0.05642, 0.9923, 0.05642, 0.9876, 0.1019, 0.938, 0.6061, 0.9392, 0.5568, 0.9519, 0.557, 0.9507, 0.6062, 0.9795, 0.05642, 0.9863, 0.01547, 0.999, 0.01547, 0.9923, 0.05642, 0.9392, 0.5568, 0.9427, 0.5086, 0.9555, 0.5088, 0.9519, 0.557, 0.9873, 0.7759, 0.9795, 0.741, 0.9922, 0.7412, 1.0, 0.7761, 0.9427, 0.5086, 0.9485, 0.4631, 0.9612, 0.4633, 0.9555, 0.5088, 0.9795, 0.741, 0.9737, 0.6999, 0.9865, 0.7001, 0.9922, 0.7412, 0.9374, 0.2343, 0.9374, 0.185, 0.9501, 0.185, 0.9501, 0.2343, 0.9485, 0.4631, 0.9563, 0.4223, 0.969, 0.4225, 0.9612, 0.4633, 0.9737, 0.6999, 0.9702, 0.6544, 0.9829, 0.6546, 0.9865, 0.7001, 0.6345, 0.4915, 0.6364, 0.4656, 0.659, 0.466, 0.6572, 0.4916, 0.7871, 0.3547, 0.7857, 0.3272, 0.8083, 0.327, 0.8097, 0.3541, 0.6419, 0.4038, 0.6381, 0.3805, 0.6606, 0.3797, 0.6644, 0.4027, 0.7857, 0.2991, 0.7871, 0.2716, 0.8097, 0.2722, 0.8083, 0.2993, 0.9366, 0.4715, 0.938, 0.499, 0.9154, 0.4992, 0.914, 0.472, 0.6381, 0.2458, 0.6419, 0.2225, 0.6644, 0.2236, 0.6606, 0.2466, 0.6406, 0.6003, 0.6371, 0.5745, 0.6597, 0.5736, 0.6631, 0.5991, 0.6364, 0.4656, 0.6395, 0.4422, 0.6621, 0.4429, 0.659, 0.466, 0.6341, 0.519, 0.6345, 0.4915, 0.6572, 0.4916, 0.6567, 0.5188, 0.6341, 0.3272, 0.6341, 0.2991, 0.6567, 0.2993, 0.6567, 0.327, 0.9301, 0.6037, 0.9252, 0.6235, 0.9028, 0.6222, 0.9076, 0.6026, 0.6419, 0.2225, 0.6468, 0.2026, 0.6693, 0.204, 0.6644, 0.2236, 0.6349, 0.547, 0.6341, 0.519, 0.6567, 0.5188, 0.6575, 0.5464, 0.03608, 0.6316, 0.156, 0.6821, 0.1423, 0.7082, 0.1353, 0.7359, 0.1353, 0.7641, 0.1423, 0.7918, 0.156, 0.8179, 0.1759, 0.8413, 0.2012, 0.8613, 0.231, 0.877, 0.264, 0.8878, 0.2991, 0.8933, 0.3349, 0.8933, 0.37, 0.8878, 0.4031, 0.877, 0.4329, 0.8613, 0.4582, 0.8413, 0.478, 0.8179, 0.598, 0.8684, 0.5633, 0.9094, 0.5191, 0.9442, 0.4672, 0.9715, 0.4095, 0.9904, 0.3482, 1.0, 0.2858, 1.0, 0.2246, 0.9904, 0.1669, 0.9715, 0.1149, 0.9442, 0.07078, 0.9094, 0.03608, 0.8684, 0.01218, 0.8229, 0.0, 0.7746, 7.595e-08, 0.7254, 0.01218, 0.6771, 0.938, 0.499, 0.938, 0.527, 0.9154, 0.5268, 0.9154, 0.4992, 0.9366, 0.5545, 0.934, 0.5804, 0.9114, 0.5796, 0.914, 0.554, 0.7857, 0.3272, 0.7857, 0.2991, 0.8083, 0.2993, 0.8083, 0.327, 0.6452, 0.6236, 0.6406, 0.6003, 0.6631, 0.5991, 0.6676, 0.622, 0.934, 0.4456, 0.9366, 0.4715, 0.914, 0.472, 0.9114, 0.4464, 0.934, 0.5804, 0.9301, 0.6037, 0.9076, 0.6026, 0.9114, 0.5796, 0.6341, 0.2991, 0.6354, 0.2716, 0.658, 0.2722, 0.6567, 0.2993, 0.7936, 0.2225, 0.7985, 0.2026, 0.8209, 0.204, 0.8161, 0.2236, 0.7897, 0.2458, 0.7936, 0.2225, 0.8161, 0.2236, 0.8123, 0.2466, 0.6381, 0.3805, 0.6354, 0.3547, 0.658, 0.3541, 0.6606, 0.3797, 0.938, 0.527, 0.9366, 0.5545, 0.914, 0.554, 0.9154, 0.5268, 0.6395, 0.4422, 0.6438, 0.4223, 0.6663, 0.4232, 0.6621, 0.4429, 0.4095, 0.4904, 0.3697, 0.3868, 0.4025, 0.3761, 0.432, 0.3605, 0.4572, 0.3407, 0.4769, 0.3174, 0.4905, 0.2915, 0.4975, 0.264, 0.4975, 0.236, 0.4905, 0.2085, 0.4769, 0.1826, 0.4572, 0.1593, 0.432, 0.1395, 0.4025, 0.1239, 0.3697, 0.1132, 0.3348, 0.1077, 0.2993, 0.1077, 0.2644, 0.1132, 0.2246, 0.009607, 0.2858, 1.497e-08, 0.3482, 0.0, 0.4095, 0.009607, 0.4672, 0.02845, 0.5191, 0.05581, 0.5633, 0.09063, 0.598, 0.1316, 0.6219, 0.1771, 0.6341, 0.2254, 0.6341, 0.2746, 0.6219, 0.3229, 0.598, 0.3684, 0.5633, 0.4094, 0.5191, 0.4442, 0.4672, 0.4715, 0.9301, 0.4223, 0.934, 0.4456, 0.9114, 0.4464, 0.9076, 0.4234, 0.6354, 0.2716, 0.6381, 0.2458, 0.6606, 0.2466, 0.658, 0.2722, 0.7897, 0.3805, 0.7871, 0.3547, 0.8097, 0.3541, 0.8123, 0.3797, 0.7936, 0.4038, 0.7897, 0.3805, 0.8123, 0.3797, 0.8161, 0.4027, 0.7871, 0.2716, 0.7897, 0.2458, 0.8123, 0.2466, 0.8097, 0.2722, 0.6354, 0.3547, 0.6341, 0.3272, 0.6567, 0.327, 0.658, 0.3541, 0.6371, 0.5745, 0.6349, 0.547, 0.6575, 0.5464, 0.6597, 0.5736])
me_circle.materials.append(mat_sourcercircle)
me_circle.materials.append(mat_saucercabin)
me_circle.use_remesh_preserve_volume = False
me_circle.use_remesh_preserve_attributes = False
me_circle.use_mirror_vertex_groups = False
me_circle.update()

# ---- objects
ob_saucer = bpy.data.objects.new('Saucer', me_circle)

# ---- transforms, parenting, visibility, modifiers, constraints
ob_saucer.location = (0.0, 0.0, 0.0)
ob_saucer.scale = (1.946, 1.946, 1.946)
ob_saucer.lineart.crease_threshold = 0.0

# ---- collection membership
col_collection_1.objects.link(ob_saucer)

# ---- scene / render settings (as saved in the file)
scene.frame_start = 1; scene.frame_end = 250; scene.frame_set(1)
scene.render.engine = 'BLENDER_EEVEE_NEXT'
scene.render.resolution_percentage = 50
scene.render.dither_intensity = 0.0
scene.cycles.use_denoising = False
scene.cycles.samples = 128
scene.cycles.sampling_pattern = 'TABULATED_SOBOL'
scene.cycles.light_sampling_threshold = 0.0
scene.cycles.use_adaptive_sampling = False
scene.cycles.use_light_tree = False
scene.cycles.blur_glossy = 0.0
scene.cycles.sample_clamp_indirect = 0.0
scene.view_settings.view_transform = 'Standard'
bpy.context.view_layer.update()

# ---- added for rendering (the .blend has no active camera and no usable light): camera, sun
cam_auto = bpy.data.cameras.new('AutoCamera')
cam_auto.lens = 50.0
cam_auto.sensor_width = 36.0
cam_auto.clip_end = 1000.0
ob_auto_camera = bpy.data.objects.new('AutoCamera', cam_auto)
scene.collection.objects.link(ob_auto_camera)
ob_auto_camera.location = (5.19598, -6.23518, 4.71444)
ob_auto_camera.rotation_euler = (1.09748, -7.21219e-08, 0.694738)
scene.camera = ob_auto_camera
light_auto_sun = bpy.data.lights.new('AutoSun', 'SUN')
light_auto_sun.energy = 3.0
light_auto_sun.angle = 0.0523599
ob_auto_sun = bpy.data.objects.new('AutoSun', light_auto_sun)
scene.collection.objects.link(ob_auto_sun)
ob_auto_sun.rotation_euler = (0.872665, 0.174533, 0.523599)
bpy.context.view_layer.update()
